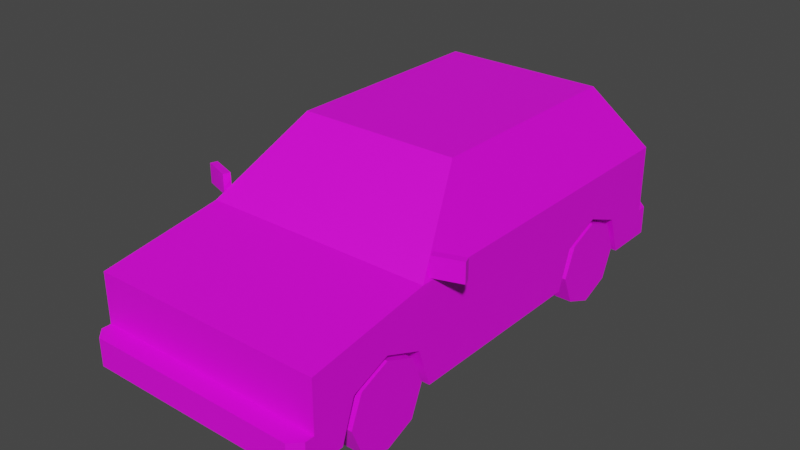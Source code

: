 # Source: Veh_Coupe_02_Blue.blend  (saved by Blender 2.90.8; exported with 4.5.12 LTS)
import bpy
from mathutils import Matrix  # noqa: F401  (used for matrix-valued properties, if any)

bpy.ops.wm.read_factory_settings(use_empty=True)
scene = bpy.context.scene
scene.name = 'Scene'

# ---- collections
col_collection = bpy.data.collections.new('Collection'); scene.collection.children.link(col_collection)

# ---- images (referenced by path relative to the original .blend; pixels are not part of the script)
import os
ASSET_DIR = os.environ.get("B2B_ASSET_DIR", "")  # directory of the original .blend (textures are referenced by path, not embedded)
HERE = os.path.dirname(os.path.abspath(__file__))  # packed textures are extracted next to this script under _unpacked/

def load_image(name, relpath, width, height, colorspace="sRGB"):
    """Load a texture the original file referenced (path relative to the .blend, or extracted next to this script)."""
    p = next((c for c in (os.path.join(HERE, relpath), os.path.join(ASSET_DIR, relpath)) if relpath and os.path.exists(c)), "")
    if p:
        img = bpy.data.images.load(p, check_existing=True)
        img.name = name
    else:  # same state as the original file: an image datablock whose file is absent (Cycles renders it pink)
        img = bpy.data.images.new(name, width, height)
        img.source = "FILE"
        img.filepath = "//" + (relpath or name)
    img.colorspace_settings.name = colorspace
    return img
img_city_vehicles_pallete_png = load_image('city_vehicles_pallete.png', 'city_vehicles_pallete.png', 1024, 1024, 'sRGB')

# ---- materials (node trees are filled in below, after node groups)
mat_material = bpy.data.materials.new('Material')
mat_material.use_transparent_shadow = False

# ---- material node trees
mat_material.use_nodes = True; mat_material.node_tree.nodes.clear()
_N = mat_material.node_tree.nodes; _L = mat_material.node_tree.links
n0 = _N.new('ShaderNodeBsdfPrincipled'); n0.name = 'Principled BSDF'; n0.location = (10, 300)
n0.distribution = 'GGX'
n0.subsurface_method = 'BURLEY'
n0.inputs[3].default_value = 1.45
n0.inputs[27].default_value = (0.0, 0.0, 0.0, 1.0)
n0.inputs[28].default_value = 1.0
n1 = _N.new('ShaderNodeOutputMaterial'); n1.name = 'Material Output'; n1.location = (300, 300)
n2 = _N.new('ShaderNodeTexImage'); n2.name = 'Image Texture'; n2.location = (-333, 80)
n2.image = img_city_vehicles_pallete_png
n2.interpolation = 'Closest'
_L.new(n0.outputs[0], n1.inputs[0])
_L.new(n2.outputs[0], n0.inputs[0])
n1.is_active_output = True

# ---- world
world_world = bpy.data.worlds.new('World'); scene.world = world_world
world_world.use_nodes = True; world_world.node_tree.nodes.clear()
_N = world_world.node_tree.nodes; _L = world_world.node_tree.links
n0 = _N.new('ShaderNodeOutputWorld'); n0.name = 'World Output'; n0.location = (300, 300)
n1 = _N.new('ShaderNodeBackground'); n1.name = 'Background'; n1.location = (10, 300)
n1.inputs[0].default_value = (0.05088, 0.05088, 0.05088, 1.0)
_L.new(n1.outputs[0], n0.inputs[0])
n0.is_active_output = True
world_world.color = (0.05088, 0.05088, 0.05088)
world_world.use_sun_shadow = False
world_world.sun_shadow_jitter_overblur = 0.0

# ---- meshes
me_plane = bpy.data.meshes.new('Plane')
me_plane.from_pydata([(0.2811, 0.1953, 0.287), (0.2811, 0.3451, 0.3473), (0.2811, 0.495, 0.287), (0.311, -0.9679, 0.287), (0.311, -0.8181, 0.3473), (0.311, -0.6683, 0.287), (0.4594, -1.136, 0.4386), (0.4594, -1.136, 0.1323), (0.4463, 0.5235, 0.538), (0.4594, 0.7118, 0.1323), (0.4463, -0.5819, 0.5371), (0.3307, -0.3204, 0.7561), (0.3307, 0.366, 0.7561), (0.4463, 0.03439, 0.5375), (0.3307, 0.03992, 0.7561), (0.4594, -1.136, 0.2411), (0.4594, -0.6683, 0.287), (0.4594, -0.9679, 0.287), (0.4594, -0.8181, 0.3473), (0.4594, -1.021, 0.1323), (0.311, -1.021, 0.1323), (0.4594, -0.615, 0.1323), (0.311, -0.615, 0.1323), (0.311, -0.8181, 0.1323), (0.4594, 0.495, 0.287), (0.4594, 0.1953, 0.287), (0.4594, 0.3451, 0.3473), (0.2811, 0.142, 0.1323), (0.4594, 0.142, 0.1323), (0.2811, 0.5483, 0.1323), (0.4594, 0.5483, 0.1323), (0.2811, 0.3451, 0.1323), (0.3093, -1.136, 0.3776), (0.3621, -1.136, 0.4133), (0.4198, -1.136, 0.3776), (0.4185, -1.136, 0.3288), (0.3621, -1.136, 0.2938), (0.3093, -1.136, 0.3288), (0.1283, -1.136, 0.4133), (0.02867, -1.136, 0.3587), (0.4202, -1.212, 0.2411), (0.4594, -1.173, 0.2411), (0.4594, -1.173, 0.1323), (0.4202, -1.212, 0.1323), (0.06195, -1.212, 0.2204), (0.06195, -1.212, 0.1537), (0.2975, -0.3531, 0.7629), (0.4204, -0.6308, 0.5303), (0.3307, 0.09594, 0.7561), (0.4463, 0.0904, 0.5376), (0.3976, 0.6691, 0.5724), (0.2992, 0.5349, 0.7582), (0.4594, 0.06177, 0.5128), (0.3176, 0.06855, 0.7809), (0.3176, -0.3316, 0.7809), (0.4594, -0.6522, 0.5123), (0.4594, 0.7118, 0.5133), (0.3176, 0.5185, 0.7809), (0.4594, 0.7118, 0.2452), (0.4145, 0.794, 0.1323), (0.4594, 0.7491, 0.1323), (0.4594, 0.7491, 0.2452), (0.4145, 0.794, 0.2452), (0.07335, 0.7118, 0.4464), (0.07335, 0.7118, 0.3658), (0.4594, 0.7118, 0.3518), (0.4594, 0.7118, 0.4575), (0.3809, 0.7118, 0.4575), (0.3343, 0.7118, 0.4054), (0.3343, 0.7118, 0.3518), (0.4594, 0.7118, 0.3742), (0.3343, 0.7118, 0.3742), (-0.2811, 0.1953, 0.287), (-0.2811, 0.3451, 0.3473), (-0.2811, 0.495, 0.287), (-0.311, -0.9679, 0.287), (-0.311, -0.8181, 0.3473), (-0.311, -0.6683, 0.287), (-0.4594, -1.136, 0.4386), (-0.4594, -1.136, 0.1323), (-0.4463, 0.5235, 0.538), (-0.4594, 0.7118, 0.1323), (-0.4463, -0.5819, 0.5371), (-0.3307, -0.3204, 0.7561), (-0.3307, 0.366, 0.7561), (0.0, -1.136, 0.4386), (0.0, -1.136, 0.1323), (0.0, 0.7118, 0.5133), (0.0, 0.7118, 0.1323), (0.0, -0.6522, 0.5123), (0.0, -0.3316, 0.7809), (0.0, 0.5185, 0.7809), (-0.4463, 0.03439, 0.5375), (-0.3307, 0.03992, 0.7561), (0.0, -1.136, 0.2411), (-0.4594, -1.136, 0.2411), (-0.4594, -0.6683, 0.287), (-0.4594, -0.9679, 0.287), (-0.4594, -0.8181, 0.3473), (-0.4594, -1.021, 0.1323), (-0.311, -1.021, 0.1323), (-0.4594, -0.615, 0.1323), (-0.311, -0.615, 0.1323), (-0.311, -0.8181, 0.1323), (-0.4594, 0.495, 0.287), (-0.4594, 0.1953, 0.287), (-0.4594, 0.3451, 0.3473), (-0.2811, 0.142, 0.1323), (-0.4594, 0.142, 0.1323), (-0.2811, 0.5483, 0.1323), (-0.4594, 0.5483, 0.1323), (-0.2811, 0.3451, 0.1323), (0.0, -1.212, 0.2411), (0.0, -1.212, 0.1323), (-0.3093, -1.136, 0.3776), (-0.3621, -1.136, 0.4133), (-0.4198, -1.136, 0.3776), (-0.4185, -1.136, 0.3288), (-0.3621, -1.136, 0.2938), (-0.3093, -1.136, 0.3288), (0.0, -1.136, 0.2938), (0.0, -1.136, 0.4133), (-0.1283, -1.136, 0.4133), (0.0, -1.136, 0.3898), (0.0, -1.136, 0.3276), (-0.02867, -1.136, 0.3587), (-0.4202, -1.212, 0.2411), (-0.4594, -1.173, 0.2411), (-0.4594, -1.173, 0.1323), (-0.4202, -1.212, 0.1323), (-1.953e-10, -1.212, 0.2204), (-1.953e-10, -1.212, 0.1537), (-0.06195, -1.212, 0.2204), (-0.06195, -1.212, 0.1537), (-0.2975, -0.3531, 0.7629), (-0.4204, -0.6308, 0.5303), (-0.3307, 0.09594, 0.7561), (-0.4463, 0.0904, 0.5376), (-0.3976, 0.6691, 0.5724), (-0.2992, 0.5349, 0.7582), (-0.4594, 0.06177, 0.5128), (-0.3176, 0.06855, 0.7809), (-0.3176, -0.3316, 0.7809), (-0.4594, -0.6522, 0.5123), (0.0, -0.3531, 0.7629), (0.0, -0.6308, 0.5303), (-0.4594, 0.7118, 0.5133), (-0.3176, 0.5185, 0.7809), (0.0, 0.7118, 0.2452), (0.0, 0.6691, 0.5724), (0.0, 0.5349, 0.7582), (-0.4594, 0.7118, 0.2452), (0.0, 0.794, 0.1323), (0.0, 0.794, 0.2452), (-0.4145, 0.794, 0.1323), (-0.4594, 0.7491, 0.1323), (-0.4594, 0.7491, 0.2452), (-0.4145, 0.794, 0.2452), (0.0, 0.7118, 0.3658), (0.0, 0.7118, 0.4464), (-0.07335, 0.7118, 0.4464), (-0.07335, 0.7118, 0.3658), (-0.4594, 0.7118, 0.3518), (-0.4594, 0.7118, 0.4575), (-0.4089, 0.7118, 0.4575), (-0.3568, 0.7118, 0.4054), (-0.3568, 0.7118, 0.3518), (-0.4594, 0.7118, 0.3742), (-0.3568, 0.7118, 0.3742), (0.456, -0.6155, 0.5213), (0.456, -0.6155, 0.5985), (0.4469, -0.5884, 0.5213), (0.4469, -0.5884, 0.5985), (0.562, -0.5797, 0.5213), (0.562, -0.5797, 0.5985), (0.5528, -0.5527, 0.5213), (0.5528, -0.5527, 0.5985), (-0.456, -0.6155, 0.5213), (-0.456, -0.6155, 0.5985), (-0.4469, -0.5884, 0.5213), (-0.4469, -0.5884, 0.5985), (-0.562, -0.5797, 0.5213), (-0.562, -0.5797, 0.5985), (-0.5528, -0.5527, 0.5213), (-0.5528, -0.5527, 0.5985)], [], [(0, 1, 26, 25), (1, 2, 24, 26), (2, 29, 30, 24), (3, 4, 18, 17), (4, 5, 16, 18), (5, 22, 21, 16), (6, 55, 89, 85), (47, 46, 144, 145), (51, 50, 149, 150), (54, 53, 57, 91, 90), (9, 30, 29, 31, 27, 28, 21, 22, 23, 20, 19, 7, 86, 88), (56, 66, 67, 68, 71, 69, 65, 58, 148, 158, 64, 63, 159, 87), (10, 13, 14, 11), (48, 49, 8, 12), (7, 19, 17, 18, 16, 21, 28, 25, 26, 24, 30, 9, 58, 65, 70, 66, 56, 52, 55, 6, 15), (94, 15, 6, 34, 35, 36, 120), (23, 3, 20), (23, 4, 3), (23, 5, 4), (20, 3, 17, 19), (22, 5, 23), (31, 0, 27), (31, 1, 0), (31, 2, 1), (27, 0, 25, 28), (29, 2, 31), (15, 94, 112, 40, 41), (86, 7, 42, 43, 113), (43, 40, 112, 130, 44, 45, 131, 113), (85, 38, 33, 34, 6), (33, 32, 37, 36, 35, 34), (120, 36, 37, 32, 38, 121, 123, 39, 124), (121, 38, 85), (33, 38, 32), (124, 39, 123), (40, 43, 42, 41), (7, 15, 41, 42), (131, 45, 44, 130), (10, 11, 54, 55), (11, 14, 53, 54), (13, 10, 55, 52), (14, 13, 52, 53), (12, 8, 56, 57), (8, 49, 52, 56), (48, 12, 57, 53), (49, 48, 53, 52), (46, 47, 55, 54), (47, 145, 89, 55), (144, 46, 54, 90), (50, 51, 57, 56), (58, 9, 60, 61), (51, 150, 91, 57), (149, 50, 56, 87), (153, 62, 59, 152), (148, 58, 61, 62, 153), (59, 62, 61, 60), (9, 88, 152, 59, 60), (159, 63, 64, 158), (65, 69, 71, 70), (70, 71, 68, 67, 66), (72, 105, 106, 73), (73, 106, 104, 74), (74, 104, 110, 109), (75, 97, 98, 76), (76, 98, 96, 77), (77, 96, 101, 102), (78, 85, 89, 143), (135, 145, 144, 134), (139, 150, 149, 138), (142, 90, 91, 147, 141), (81, 88, 86, 79, 99, 100, 103, 102, 101, 108, 107, 111, 109, 110), (146, 87, 159, 160, 161, 158, 148, 151, 162, 166, 168, 165, 164, 163), (82, 83, 93, 92), (136, 84, 80, 137), (79, 95, 78, 143, 140, 146, 163, 167, 162, 151, 81, 110, 104, 106, 105, 108, 101, 96, 98, 97, 99), (94, 120, 118, 117, 116, 78, 95), (103, 100, 75), (103, 75, 76), (103, 76, 77), (100, 99, 97, 75), (102, 103, 77), (111, 107, 72), (111, 72, 73), (111, 73, 74), (107, 108, 105, 72), (109, 111, 74), (95, 127, 126, 112, 94), (86, 113, 129, 128, 79), (129, 113, 131, 133, 132, 130, 112, 126), (85, 78, 116, 115, 122), (115, 116, 117, 118, 119, 114), (120, 124, 125, 123, 121, 122, 114, 119, 118), (121, 85, 122), (115, 114, 122), (124, 123, 125), (126, 127, 128, 129), (79, 128, 127, 95), (131, 130, 132, 133), (82, 143, 142, 83), (83, 142, 141, 93), (92, 140, 143, 82), (93, 141, 140, 92), (84, 147, 146, 80), (80, 146, 140, 137), (136, 141, 147, 84), (137, 140, 141, 136), (134, 142, 143, 135), (135, 143, 89, 145), (144, 90, 142, 134), (138, 146, 147, 139), (151, 156, 155, 81), (139, 147, 91, 150), (149, 87, 146, 138), (153, 152, 154, 157), (148, 153, 157, 156, 151), (154, 155, 156, 157), (81, 155, 154, 152, 88), (159, 158, 161, 160), (162, 167, 168, 166), (167, 163, 164, 165, 168), (169, 170, 172, 171), (171, 172, 176, 175), (175, 176, 174, 173), (173, 174, 170, 169), (171, 175, 173, 169), (176, 172, 170, 174), (177, 179, 180, 178), (179, 183, 184, 180), (183, 181, 182, 184), (181, 177, 178, 182), (179, 177, 181, 183), (184, 182, 178, 180)])
_uv = me_plane.uv_layers.new(name='UVMap')
_uv.uv.foreach_set('vector', [0.2185, 0.04626, 0.2185, 0.0455, 0.2194, 0.0455, 0.2194, 0.04626, 0.2185, 0.0455, 0.2185, 0.04474, 0.2194, 0.04474, 0.2194, 0.0455, 0.2159, 0.045, 0.2166, 0.045, 0.2166, 0.04591, 0.2159, 0.04591, 0.2208, 0.04474, 0.2208, 0.0455, 0.2201, 0.0455, 0.2201, 0.04474, 0.2208, 0.0455, 0.2208, 0.04626, 0.2201, 0.04626, 0.2201, 0.0455, 0.2185, 0.04706, 0.2185, 0.04626, 0.2192, 0.04626, 0.2192, 0.04706, 0.7715, 0.5042, 0.7715, 0.4993, 0.7758, 0.4993, 0.7758, 0.5042, 0.1123, 0.05237, 0.1131, 0.05046, 0.115, 0.05046, 0.115, 0.05237, 0.1122, 0.05689, 0.1134, 0.05623, 0.1134, 0.05892, 0.1122, 0.05892, 0.7728, 0.4961, 0.7728, 0.4921, 0.7728, 0.4876, 0.7758, 0.4876, 0.7758, 0.4961, 0.211, 0.06173, 0.211, 0.05903, 0.2138, 0.05903, 0.2138, 0.05567, 0.2138, 0.05231, 0.211, 0.05231, 0.211, 0.0398, 0.2134, 0.0398, 0.2134, 0.03644, 0.2134, 0.03308, 0.211, 0.03308, 0.211, 0.03119, 0.2182, 0.03119, 0.2182, 0.06173, 0.7739, 0.5042, 0.7744, 0.5042, 0.7744, 0.5049, 0.7749, 0.5054, 0.7752, 0.5054, 0.7754, 0.5054, 0.7754, 0.5042, 0.7764, 0.5042, 0.7764, 0.5087, 0.7753, 0.5087, 0.7753, 0.508, 0.7745, 0.508, 0.7745, 0.5087, 0.7739, 0.5087, 0.1248, 0.05358, 0.1248, 0.04939, 0.1263, 0.04935, 0.1263, 0.0518, 0.1263, 0.04897, 0.1248, 0.04901, 0.1248, 0.04607, 0.1263, 0.04714, 0.7864, 0.5064, 0.7864, 0.5053, 0.7878, 0.5047, 0.7884, 0.5032, 0.7878, 0.5017, 0.7864, 0.5012, 0.7864, 0.4936, 0.7878, 0.4931, 0.7884, 0.4916, 0.7878, 0.4901, 0.7864, 0.4896, 0.7864, 0.488, 0.7874, 0.488, 0.7884, 0.488, 0.7887, 0.488, 0.7894, 0.488, 0.79, 0.488, 0.79, 0.4944, 0.79, 0.5016, 0.7893, 0.5064, 0.7874, 0.5064, 0.7783, 0.5087, 0.7783, 0.5133, 0.7764, 0.5133, 0.777, 0.5129, 0.7775, 0.5129, 0.7778, 0.5124, 0.7778, 0.5087, 0.2225, 0.0427, 0.2217, 0.04194, 0.2225, 0.04167, 0.2225, 0.0427, 0.2214, 0.0427, 0.2217, 0.04194, 0.2225, 0.0427, 0.2217, 0.04346, 0.2214, 0.0427, 0.2166, 0.04591, 0.2166, 0.04671, 0.2159, 0.04671, 0.2159, 0.04591, 0.2225, 0.04373, 0.2217, 0.04346, 0.2225, 0.0427, 0.2117, 0.04466, 0.2109, 0.0439, 0.2117, 0.04363, 0.2117, 0.04466, 0.2106, 0.04466, 0.2109, 0.0439, 0.2117, 0.04466, 0.2109, 0.04542, 0.2106, 0.04466, 0.2143, 0.04591, 0.2136, 0.04591, 0.2136, 0.045, 0.2143, 0.045, 0.2117, 0.04569, 0.2109, 0.04542, 0.2117, 0.04466, 0.7896, 0.5068, 0.7896, 0.5114, 0.7889, 0.5114, 0.7889, 0.5072, 0.7893, 0.5068, 0.2182, 0.03119, 0.211, 0.03119, 0.211, 0.03058, 0.2117, 0.02993, 0.2182, 0.02993, 0.7802, 0.5072, 0.7812, 0.5072, 0.7812, 0.5114, 0.781, 0.5114, 0.781, 0.5106, 0.7804, 0.5106, 0.7804, 0.5114, 0.7802, 0.5114, 0.7764, 0.5087, 0.7767, 0.51, 0.7767, 0.5124, 0.777, 0.5129, 0.7764, 0.5133, 0.9782, 0.514, 0.9795, 0.512, 0.9813, 0.512, 0.9826, 0.514, 0.9813, 0.5162, 0.9795, 0.5162, 0.1198, 0.03734, 0.1198, 0.05482, 0.1182, 0.05227, 0.116, 0.05227, 0.1144, 0.04354, 0.1144, 0.03734, 0.1155, 0.03734, 0.1169, 0.03873, 0.1183, 0.03734, 0.7767, 0.5087, 0.7767, 0.51, 0.7764, 0.5087, 0.1144, 0.05482, 0.1144, 0.04354, 0.116, 0.05227, 0.8255, 0.1037, 0.8157, 0.1133, 0.8058, 0.1037, 0.7812, 0.5072, 0.7802, 0.5072, 0.7802, 0.5068, 0.7812, 0.5068, 0.7864, 0.5064, 0.7874, 0.5064, 0.7874, 0.5068, 0.7864, 0.5068, 0.5157, 0.05252, 0.5157, 0.04157, 0.5247, 0.04157, 0.5247, 0.05252, 0.7902, 0.5009, 0.7924, 0.4983, 0.7926, 0.4984, 0.79, 0.5016, 0.7924, 0.4983, 0.7924, 0.4947, 0.7926, 0.4944, 0.7926, 0.4984, 0.7902, 0.4947, 0.7902, 0.5009, 0.79, 0.5016, 0.79, 0.4944, 0.7924, 0.4947, 0.7902, 0.4947, 0.79, 0.4944, 0.7926, 0.4944, 0.7924, 0.4914, 0.7902, 0.4898, 0.79, 0.488, 0.7926, 0.4899, 0.7902, 0.4898, 0.7902, 0.4942, 0.79, 0.4944, 0.79, 0.488, 0.7924, 0.4941, 0.7924, 0.4914, 0.7926, 0.4899, 0.7926, 0.4944, 0.7902, 0.4942, 0.7924, 0.4941, 0.7926, 0.4944, 0.79, 0.4944, 0.773, 0.4963, 0.7718, 0.4991, 0.7715, 0.4993, 0.7728, 0.4961, 0.7718, 0.4991, 0.7758, 0.4991, 0.7758, 0.4993, 0.7715, 0.4993, 0.7758, 0.4963, 0.773, 0.4963, 0.7728, 0.4961, 0.7758, 0.4961, 0.7734, 0.5048, 0.7717, 0.5058, 0.7715, 0.5056, 0.7739, 0.5042, 0.7874, 0.488, 0.7864, 0.488, 0.7864, 0.4876, 0.7874, 0.4876, 0.7717, 0.5058, 0.7717, 0.5087, 0.7715, 0.5087, 0.7715, 0.5056, 0.7734, 0.5087, 0.7734, 0.5048, 0.7739, 0.5042, 0.7739, 0.5087, 0.7783, 0.5087, 0.7783, 0.5046, 0.7794, 0.5046, 0.7794, 0.5087, 0.7802, 0.5087, 0.7802, 0.5133, 0.7798, 0.5133, 0.7794, 0.5129, 0.7794, 0.5087, 0.7794, 0.5046, 0.7783, 0.5046, 0.7783, 0.5042, 0.7794, 0.5042, 0.211, 0.06173, 0.2182, 0.06173, 0.2182, 0.06309, 0.2117, 0.06309, 0.211, 0.06235, 0.5121, 0.04906, 0.5121, 0.04195, 0.5195, 0.04195, 0.5195, 0.04906, 0.8816, 0.548, 0.8816, 0.5542, 0.8805, 0.5542, 0.8805, 0.548, 0.9213, 0.5495, 0.9213, 0.5572, 0.9195, 0.5572, 0.9165, 0.5543, 0.9165, 0.5495, 0.2135, 0.04515, 0.2127, 0.04515, 0.2127, 0.04439, 0.2135, 0.04439, 0.2135, 0.04439, 0.2127, 0.04439, 0.2127, 0.04363, 0.2135, 0.04363, 0.2159, 0.045, 0.2159, 0.04591, 0.2151, 0.04591, 0.2151, 0.045, 0.2201, 0.04626, 0.2194, 0.04626, 0.2194, 0.0455, 0.2201, 0.0455, 0.2201, 0.0455, 0.2194, 0.0455, 0.2194, 0.04474, 0.2201, 0.04474, 0.2166, 0.04618, 0.2173, 0.04618, 0.2173, 0.04697, 0.2166, 0.04697, 0.7802, 0.5042, 0.7758, 0.5042, 0.7758, 0.4993, 0.7802, 0.4993, 0.1177, 0.05237, 0.115, 0.05237, 0.115, 0.05046, 0.117, 0.05046, 0.1122, 0.06095, 0.1122, 0.05892, 0.1134, 0.05892, 0.1134, 0.06162, 0.7788, 0.4961, 0.7758, 0.4961, 0.7758, 0.4876, 0.7788, 0.4876, 0.7788, 0.4921, 0.2254, 0.06173, 0.2182, 0.06173, 0.2182, 0.03119, 0.2254, 0.03119, 0.2254, 0.03308, 0.2231, 0.03308, 0.2231, 0.03644, 0.2231, 0.0398, 0.2254, 0.0398, 0.2254, 0.05231, 0.2226, 0.05231, 0.2226, 0.05567, 0.2226, 0.05903, 0.2254, 0.05903, 0.7739, 0.5133, 0.7739, 0.5087, 0.7745, 0.5087, 0.7745, 0.5095, 0.7753, 0.5095, 0.7753, 0.5087, 0.7764, 0.5087, 0.7764, 0.5133, 0.7754, 0.5133, 0.7754, 0.5123, 0.7752, 0.5123, 0.7749, 0.5123, 0.7744, 0.5128, 0.7744, 0.5133, 0.1196, 0.05358, 0.1182, 0.0518, 0.1182, 0.04935, 0.1196, 0.04939, 0.1182, 0.04897, 0.1182, 0.04714, 0.1196, 0.04607, 0.1196, 0.04901, 0.7864, 0.5064, 0.7854, 0.5064, 0.7835, 0.5064, 0.7828, 0.5016, 0.7828, 0.4944, 0.7828, 0.488, 0.7833, 0.488, 0.7841, 0.488, 0.7843, 0.488, 0.7853, 0.488, 0.7864, 0.488, 0.7864, 0.4896, 0.7849, 0.4901, 0.7844, 0.4916, 0.7849, 0.4931, 0.7864, 0.4936, 0.7864, 0.5012, 0.7849, 0.5017, 0.7844, 0.5032, 0.7849, 0.5047, 0.7864, 0.5053, 0.7783, 0.5087, 0.7778, 0.5087, 0.7778, 0.5051, 0.7775, 0.5046, 0.777, 0.5045, 0.7764, 0.5042, 0.7783, 0.5042, 0.2225, 0.04476, 0.2225, 0.04579, 0.2217, 0.04552, 0.2225, 0.04476, 0.2217, 0.04552, 0.2214, 0.04476, 0.2225, 0.04476, 0.2214, 0.04476, 0.2217, 0.044, 0.2158, 0.04671, 0.2151, 0.04671, 0.2151, 0.04591, 0.2158, 0.04591, 0.2225, 0.04373, 0.2225, 0.04476, 0.2217, 0.044, 0.2127, 0.04466, 0.2127, 0.04569, 0.2119, 0.04542, 0.2127, 0.04466, 0.2119, 0.04542, 0.2117, 0.04466, 0.2127, 0.04466, 0.2117, 0.04466, 0.2119, 0.0439, 0.2151, 0.045, 0.2151, 0.04591, 0.2143, 0.04591, 0.2143, 0.045, 0.2127, 0.04363, 0.2127, 0.04466, 0.2119, 0.0439, 0.7896, 0.5159, 0.7893, 0.5159, 0.7889, 0.5155, 0.7889, 0.5114, 0.7896, 0.5114, 0.2182, 0.03119, 0.2182, 0.02993, 0.2248, 0.02993, 0.2254, 0.03058, 0.2254, 0.03119, 0.7802, 0.5155, 0.7802, 0.5114, 0.7804, 0.5114, 0.7804, 0.5121, 0.781, 0.5121, 0.781, 0.5114, 0.7812, 0.5114, 0.7812, 0.5155, 0.7764, 0.5087, 0.7764, 0.5042, 0.777, 0.5045, 0.7767, 0.5051, 0.7767, 0.5075, 0.9782, 0.4864, 0.9795, 0.4842, 0.9813, 0.4843, 0.9826, 0.4864, 0.9813, 0.4884, 0.9795, 0.4884, 0.1198, 0.03734, 0.1183, 0.03734, 0.1169, 0.03596, 0.1155, 0.03734, 0.1144, 0.03734, 0.1144, 0.03115, 0.116, 0.02242, 0.1182, 0.02242, 0.1198, 0.01987, 0.7767, 0.5087, 0.7764, 0.5087, 0.7767, 0.5075, 0.1144, 0.01987, 0.116, 0.02242, 0.1144, 0.03115, 0.8255, 0.1037, 0.8058, 0.1037, 0.8157, 0.09416, 0.7812, 0.5155, 0.7812, 0.5159, 0.7802, 0.5159, 0.7802, 0.5155, 0.7864, 0.5064, 0.7864, 0.5068, 0.7854, 0.5068, 0.7854, 0.5064, 0.5157, 0.05252, 0.5247, 0.05252, 0.5247, 0.06348, 0.5157, 0.06348, 0.7826, 0.5009, 0.7828, 0.5016, 0.7802, 0.4984, 0.7804, 0.4983, 0.7804, 0.4983, 0.7802, 0.4984, 0.7802, 0.4944, 0.7804, 0.4947, 0.7826, 0.4947, 0.7828, 0.4944, 0.7828, 0.5016, 0.7826, 0.5009, 0.7804, 0.4947, 0.7802, 0.4944, 0.7828, 0.4944, 0.7826, 0.4947, 0.7804, 0.4914, 0.7802, 0.4899, 0.7828, 0.488, 0.7826, 0.4898, 0.7826, 0.4898, 0.7828, 0.488, 0.7828, 0.4944, 0.7826, 0.4942, 0.7804, 0.4941, 0.7802, 0.4944, 0.7802, 0.4899, 0.7804, 0.4914, 0.7826, 0.4942, 0.7828, 0.4944, 0.7802, 0.4944, 0.7804, 0.4941, 0.7786, 0.4963, 0.7788, 0.4961, 0.7802, 0.4993, 0.7798, 0.4991, 0.7798, 0.4991, 0.7802, 0.4993, 0.7758, 0.4993, 0.7758, 0.4991, 0.7758, 0.4963, 0.7758, 0.4961, 0.7788, 0.4961, 0.7786, 0.4963, 0.7734, 0.5127, 0.7739, 0.5133, 0.7715, 0.5119, 0.7717, 0.5117, 0.7853, 0.488, 0.7853, 0.4876, 0.7864, 0.4876, 0.7864, 0.488, 0.7717, 0.5117, 0.7715, 0.5119, 0.7715, 0.5087, 0.7717, 0.5087, 0.7734, 0.5087, 0.7739, 0.5087, 0.7739, 0.5133, 0.7734, 0.5127, 0.7783, 0.5087, 0.7794, 0.5087, 0.7794, 0.5129, 0.7783, 0.5129, 0.7802, 0.5087, 0.7794, 0.5087, 0.7794, 0.5046, 0.7798, 0.5042, 0.7802, 0.5042, 0.7794, 0.5129, 0.7794, 0.5133, 0.7783, 0.5133, 0.7783, 0.5129, 0.2254, 0.06173, 0.2254, 0.06235, 0.2247, 0.06309, 0.2182, 0.06309, 0.2182, 0.06173, 0.5121, 0.04906, 0.5195, 0.04906, 0.5195, 0.05617, 0.5121, 0.05617, 0.8816, 0.5931, 0.8805, 0.5931, 0.8805, 0.588, 0.8816, 0.588, 0.9213, 0.6056, 0.9165, 0.6056, 0.9165, 0.6025, 0.9195, 0.5993, 0.9213, 0.5993, 0.1526, 0.0319, 0.1559, 0.0319, 0.1559, 0.03525, 0.1526, 0.03525, 0.9425, 0.4979, 0.9458, 0.4979, 0.9458, 0.5012, 0.9425, 0.5012, 0.1526, 0.0386, 0.1559, 0.0386, 0.1559, 0.04196, 0.1526, 0.04196, 0.1526, 0.04196, 0.1559, 0.04196, 0.1559, 0.04531, 0.1526, 0.04531, 0.1492, 0.0386, 0.1526, 0.0386, 0.1526, 0.04196, 0.1492, 0.04196, 0.1559, 0.0386, 0.1593, 0.0386, 0.1593, 0.04196, 0.1559, 0.04196, 0.1526, 0.0319, 0.1526, 0.03525, 0.1559, 0.03525, 0.1559, 0.0319, 0.9425, 0.4979, 0.9425, 0.5012, 0.9458, 0.5012, 0.9458, 0.4979, 0.1526, 0.0386, 0.1526, 0.04196, 0.1559, 0.04196, 0.1559, 0.0386, 0.1526, 0.04196, 0.1526, 0.04531, 0.1559, 0.04531, 0.1559, 0.04196, 0.1492, 0.0386, 0.1492, 0.04196, 0.1526, 0.04196, 0.1526, 0.0386, 0.1559, 0.0386, 0.1559, 0.04196, 0.1593, 0.04196, 0.1593, 0.0386])
me_plane.materials.append(mat_material)
me_plane.use_remesh_fix_poles = True
me_plane.use_remesh_preserve_attributes = False
me_plane.use_mirror_vertex_groups = False
me_plane.update()
me_plane_001 = bpy.data.meshes.new('Plane.001')
me_plane_001.from_pydata([(0.3421, -0.8181, 0.1645), (0.4594, -0.8181, 0.1645), (0.3421, -0.6544, 0.1645), (0.4594, -0.6544, 0.1645), (0.3421, -0.7023, 0.04879), (0.4594, -0.7023, 0.04879), (0.3421, -0.8181, 0.0008473), (0.4594, -0.8181, 0.0008473), (0.3421, -0.9338, 0.04879), (0.4594, -0.9338, 0.04879), (0.3421, -0.9818, 0.1645), (0.4594, -0.9818, 0.1645), (0.3421, -0.9338, 0.2803), (0.4594, -0.9338, 0.2803), (0.3421, -0.8181, 0.3282), (0.4594, -0.8181, 0.3282), (0.3421, -0.7023, 0.2803), (0.4594, -0.7023, 0.2803), (0.4594, -0.7427, 0.08919), (0.4594, -0.7115, 0.1645), (0.4594, -0.8181, 0.05798), (0.4594, -0.8934, 0.08919), (0.4594, -0.9247, 0.1645), (0.4594, -0.8934, 0.2399), (0.4594, -0.8181, 0.2711), (0.4594, -0.7427, 0.2399)], [], [(0, 2, 4), (1, 18, 19), (2, 3, 5, 4), (0, 4, 6), (1, 20, 18), (4, 5, 7, 6), (0, 6, 8), (1, 21, 20), (6, 7, 9, 8), (0, 8, 10), (1, 22, 21), (8, 9, 11, 10), (0, 10, 12), (1, 23, 22), (10, 11, 13, 12), (0, 12, 14), (1, 24, 23), (12, 13, 15, 14), (0, 14, 16), (1, 25, 24), (14, 15, 17, 16), (0, 16, 2), (1, 19, 25), (16, 17, 3, 2), (19, 18, 5, 3), (18, 20, 7, 5), (20, 21, 9, 7), (21, 22, 11, 9), (22, 23, 13, 11), (23, 24, 15, 13), (24, 25, 17, 15), (25, 19, 3, 17)])
_uv = me_plane_001.uv_layers.new(name='UVMap')
_uv.uv.foreach_set('vector', [0.1204, 0.04542, 0.12, 0.04644, 0.1194, 0.04585, 0.2446, 0.03861, 0.244, 0.03833, 0.2444, 0.03794, 0.1146, 0.05084, 0.1138, 0.05084, 0.1138, 0.05004, 0.1146, 0.05004, 0.1204, 0.04542, 0.1194, 0.04585, 0.1194, 0.045, 0.2446, 0.03861, 0.244, 0.03888, 0.244, 0.03833, 0.1183, 0.0504, 0.1176, 0.0504, 0.1176, 0.04962, 0.1183, 0.04962, 0.1204, 0.04542, 0.1194, 0.045, 0.12, 0.0444, 0.2446, 0.03861, 0.2444, 0.03927, 0.244, 0.03888, 0.1183, 0.04962, 0.1176, 0.04962, 0.1176, 0.04884, 0.1183, 0.04884, 0.1204, 0.04542, 0.12, 0.0444, 0.1208, 0.0444, 0.2446, 0.03861, 0.2449, 0.03927, 0.2444, 0.03927, 0.1259, 0.04752, 0.1251, 0.04752, 0.1251, 0.04673, 0.1259, 0.04673, 0.1204, 0.04542, 0.1208, 0.0444, 0.1213, 0.045, 0.2446, 0.03861, 0.2453, 0.03888, 0.2449, 0.03927, 0.1259, 0.04673, 0.1251, 0.04673, 0.1251, 0.04596, 0.1259, 0.04596, 0.1204, 0.04542, 0.1213, 0.045, 0.1213, 0.04584, 0.2446, 0.03861, 0.2453, 0.03833, 0.2453, 0.03888, 0.1096, 0.05132, 0.1089, 0.05132, 0.1089, 0.05053, 0.1096, 0.05053, 0.1204, 0.04542, 0.1213, 0.04584, 0.1208, 0.04644, 0.2446, 0.03861, 0.2449, 0.03794, 0.2453, 0.03833, 0.1096, 0.05053, 0.1089, 0.05053, 0.1089, 0.04975, 0.1096, 0.04975, 0.1204, 0.04542, 0.1208, 0.04644, 0.12, 0.04644, 0.2446, 0.03861, 0.2444, 0.03794, 0.2449, 0.03794, 0.1146, 0.0516, 0.1138, 0.0516, 0.1138, 0.05084, 0.1146, 0.05084, 0.1115, 0.04532, 0.1111, 0.04571, 0.1108, 0.04556, 0.1114, 0.04497, 0.1111, 0.04571, 0.1111, 0.04626, 0.1108, 0.04641, 0.1108, 0.04556, 0.1111, 0.04626, 0.1115, 0.04665, 0.1114, 0.04701, 0.1108, 0.04641, 0.1115, 0.04665, 0.112, 0.04665, 0.1122, 0.04701, 0.1114, 0.04701, 0.112, 0.04665, 0.1124, 0.04627, 0.1127, 0.04641, 0.1122, 0.04701, 0.1124, 0.04627, 0.1124, 0.04572, 0.1127, 0.04557, 0.1127, 0.04641, 0.1124, 0.04572, 0.112, 0.04533, 0.1122, 0.04497, 0.1127, 0.04557, 0.112, 0.04533, 0.1115, 0.04532, 0.1114, 0.04497, 0.1122, 0.04497])
me_plane_001.materials.append(mat_material)
me_plane_001.use_remesh_fix_poles = True
me_plane_001.use_remesh_preserve_attributes = False
me_plane_001.use_mirror_vertex_groups = False
me_plane_001.update()
me_plane_002 = bpy.data.meshes.new('Plane.002')
me_plane_002.from_pydata([(0.3421, 0.3451, 0.1645), (0.4594, 0.3451, 0.1645), (0.3421, 0.5088, 0.1645), (0.4594, 0.5088, 0.1645), (0.3421, 0.4609, 0.04879), (0.4594, 0.4609, 0.04879), (0.3421, 0.3451, 0.0008473), (0.4594, 0.3451, 0.0008473), (0.3421, 0.2294, 0.04879), (0.4594, 0.2294, 0.04879), (0.3421, 0.1814, 0.1645), (0.4594, 0.1814, 0.1645), (0.3421, 0.2294, 0.2803), (0.4594, 0.2294, 0.2803), (0.3421, 0.3451, 0.3282), (0.4594, 0.3451, 0.3282), (0.3421, 0.4609, 0.2803), (0.4594, 0.4609, 0.2803), (0.4594, 0.4205, 0.08919), (0.4594, 0.4517, 0.1645), (0.4594, 0.3451, 0.05798), (0.4594, 0.2698, 0.08919), (0.4594, 0.2386, 0.1645), (0.4594, 0.2698, 0.2399), (0.4594, 0.3451, 0.2711), (0.4594, 0.4205, 0.2399)], [], [(0, 2, 4), (1, 18, 19), (2, 3, 5, 4), (0, 4, 6), (1, 20, 18), (4, 5, 7, 6), (0, 6, 8), (1, 21, 20), (6, 7, 9, 8), (0, 8, 10), (1, 22, 21), (8, 9, 11, 10), (0, 10, 12), (1, 23, 22), (10, 11, 13, 12), (0, 12, 14), (1, 24, 23), (12, 13, 15, 14), (0, 14, 16), (1, 25, 24), (14, 15, 17, 16), (0, 16, 2), (1, 19, 25), (16, 17, 3, 2), (19, 18, 5, 3), (18, 20, 7, 5), (20, 21, 9, 7), (21, 22, 11, 9), (22, 23, 13, 11), (23, 24, 15, 13), (24, 25, 17, 15), (25, 19, 3, 17)])
_uv = me_plane_002.uv_layers.new(name='UVMap')
_uv.uv.foreach_set('vector', [0.1223, 0.04747, 0.1219, 0.04849, 0.1213, 0.04789, 0.2533, 0.04008, 0.2526, 0.03981, 0.253, 0.03942, 0.1233, 0.05065, 0.124, 0.05065, 0.124, 0.05145, 0.1233, 0.05145, 0.1223, 0.04747, 0.1213, 0.04789, 0.1213, 0.04704, 0.2533, 0.04008, 0.2526, 0.04036, 0.2526, 0.03981, 0.1168, 0.04884, 0.1176, 0.04884, 0.1176, 0.04962, 0.1168, 0.04962, 0.1223, 0.04747, 0.1213, 0.04704, 0.1219, 0.04645, 0.2533, 0.04008, 0.253, 0.04075, 0.2526, 0.04036, 0.1168, 0.04962, 0.1176, 0.04962, 0.1176, 0.0504, 0.1168, 0.0504, 0.1223, 0.04747, 0.1219, 0.04645, 0.1227, 0.04644, 0.2533, 0.04008, 0.2535, 0.04075, 0.253, 0.04075, 0.1259, 0.04596, 0.1251, 0.04596, 0.1251, 0.04517, 0.1259, 0.04517, 0.1223, 0.04747, 0.1227, 0.04644, 0.1233, 0.04704, 0.2533, 0.04008, 0.2539, 0.04036, 0.2535, 0.04075, 0.1259, 0.04517, 0.1251, 0.04517, 0.1251, 0.0444, 0.1259, 0.0444, 0.1223, 0.04747, 0.1233, 0.04704, 0.1233, 0.04789, 0.2533, 0.04008, 0.2539, 0.03981, 0.2539, 0.04036, 0.1104, 0.05132, 0.1096, 0.05132, 0.1096, 0.05053, 0.1104, 0.05053, 0.1223, 0.04747, 0.1233, 0.04789, 0.1227, 0.04848, 0.2533, 0.04008, 0.2535, 0.03942, 0.2539, 0.03981, 0.1104, 0.05053, 0.1096, 0.05053, 0.1096, 0.04975, 0.1104, 0.04975, 0.1223, 0.04747, 0.1227, 0.04848, 0.1219, 0.04849, 0.2533, 0.04008, 0.253, 0.03942, 0.2535, 0.03942, 0.1233, 0.04989, 0.124, 0.04989, 0.124, 0.05065, 0.1233, 0.05065, 0.1201, 0.0468, 0.1197, 0.04719, 0.1194, 0.04704, 0.12, 0.04644, 0.1197, 0.04719, 0.1197, 0.04774, 0.1194, 0.04789, 0.1194, 0.04704, 0.1197, 0.04774, 0.1201, 0.04813, 0.12, 0.04848, 0.1194, 0.04789, 0.1201, 0.04813, 0.1206, 0.04813, 0.1208, 0.04849, 0.12, 0.04848, 0.1206, 0.04813, 0.121, 0.04774, 0.1213, 0.04789, 0.1208, 0.04849, 0.121, 0.04774, 0.121, 0.04719, 0.1213, 0.04704, 0.1213, 0.04789, 0.121, 0.04719, 0.1206, 0.0468, 0.1208, 0.04645, 0.1213, 0.04704, 0.1206, 0.0468, 0.1201, 0.0468, 0.12, 0.04644, 0.1208, 0.04645])
me_plane_002.materials.append(mat_material)
me_plane_002.use_remesh_fix_poles = True
me_plane_002.use_remesh_preserve_attributes = False
me_plane_002.use_mirror_vertex_groups = False
me_plane_002.update()
me_plane_003 = bpy.data.meshes.new('Plane.003')
me_plane_003.from_pydata([(-0.3421, -0.8181, 0.1645), (-0.4594, -0.8181, 0.1645), (-0.3421, -0.6544, 0.1645), (-0.4594, -0.6544, 0.1645), (-0.3421, -0.7023, 0.04879), (-0.4594, -0.7023, 0.04879), (-0.3421, -0.8181, 0.0008473), (-0.4594, -0.8181, 0.0008473), (-0.3421, -0.9338, 0.04879), (-0.4594, -0.9338, 0.04879), (-0.3421, -0.9818, 0.1645), (-0.4594, -0.9818, 0.1645), (-0.3421, -0.9338, 0.2803), (-0.4594, -0.9338, 0.2803), (-0.3421, -0.8181, 0.3282), (-0.4594, -0.8181, 0.3282), (-0.3421, -0.7023, 0.2803), (-0.4594, -0.7023, 0.2803), (-0.4594, -0.7427, 0.08919), (-0.4594, -0.7115, 0.1645), (-0.4594, -0.8181, 0.05798), (-0.4594, -0.8934, 0.08919), (-0.4594, -0.9247, 0.1645), (-0.4594, -0.8934, 0.2399), (-0.4594, -0.8181, 0.2711), (-0.4594, -0.7427, 0.2399)], [], [(0, 4, 2), (1, 19, 18), (2, 4, 5, 3), (0, 6, 4), (1, 18, 20), (4, 6, 7, 5), (0, 8, 6), (1, 20, 21), (6, 8, 9, 7), (0, 10, 8), (1, 21, 22), (8, 10, 11, 9), (0, 12, 10), (1, 22, 23), (10, 12, 13, 11), (0, 14, 12), (1, 23, 24), (12, 14, 15, 13), (0, 16, 14), (1, 24, 25), (14, 16, 17, 15), (0, 2, 16), (1, 25, 19), (16, 2, 3, 17), (19, 3, 5, 18), (18, 5, 7, 20), (20, 7, 9, 21), (21, 9, 11, 22), (22, 11, 13, 23), (23, 13, 15, 24), (24, 15, 17, 25), (25, 17, 3, 19)])
_uv = me_plane_003.uv_layers.new(name='UVMap')
_uv.uv.foreach_set('vector', [0.1098, 0.04599, 0.1089, 0.04641, 0.1094, 0.04701, 0.2408, 0.04065, 0.2411, 0.04132, 0.2414, 0.04093, 0.1104, 0.05055, 0.1104, 0.05132, 0.1111, 0.05132, 0.1111, 0.05055, 0.1098, 0.04599, 0.1089, 0.04557, 0.1089, 0.04641, 0.2408, 0.04065, 0.2414, 0.04093, 0.2414, 0.04038, 0.1069, 0.04906, 0.1069, 0.04984, 0.1077, 0.04984, 0.1077, 0.04906, 0.1098, 0.04599, 0.1094, 0.04497, 0.1089, 0.04557, 0.2408, 0.04065, 0.2414, 0.04038, 0.2411, 0.03999, 0.1069, 0.04984, 0.1069, 0.05062, 0.1077, 0.05062, 0.1077, 0.04984, 0.1098, 0.04599, 0.1102, 0.04497, 0.1094, 0.04497, 0.2408, 0.04065, 0.2411, 0.03999, 0.2405, 0.03999, 0.1128, 0.05004, 0.1128, 0.0508, 0.1136, 0.0508, 0.1136, 0.05004, 0.1098, 0.04599, 0.1108, 0.04556, 0.1102, 0.04497, 0.2408, 0.04065, 0.2405, 0.03999, 0.2402, 0.04037, 0.1128, 0.0508, 0.1128, 0.0516, 0.1136, 0.0516, 0.1136, 0.0508, 0.1098, 0.04599, 0.1108, 0.04641, 0.1108, 0.04556, 0.2408, 0.04065, 0.2402, 0.04037, 0.2402, 0.04092, 0.1124, 0.0506, 0.1124, 0.04982, 0.1116, 0.04982, 0.1116, 0.0506, 0.1098, 0.04599, 0.1102, 0.04701, 0.1108, 0.04641, 0.2408, 0.04065, 0.2402, 0.04092, 0.2405, 0.04131, 0.1124, 0.04982, 0.1124, 0.04904, 0.1116, 0.04904, 0.1116, 0.04982, 0.1098, 0.04599, 0.1094, 0.04701, 0.1102, 0.04701, 0.2408, 0.04065, 0.2405, 0.04131, 0.2411, 0.04132, 0.1104, 0.04975, 0.1104, 0.05055, 0.1111, 0.05055, 0.1111, 0.04975, 0.1082, 0.0487, 0.1083, 0.04906, 0.1089, 0.04846, 0.1085, 0.04831, 0.1085, 0.04831, 0.1089, 0.04846, 0.1089, 0.04761, 0.1085, 0.04776, 0.1085, 0.04776, 0.1089, 0.04761, 0.1083, 0.04701, 0.1082, 0.04737, 0.1082, 0.04737, 0.1083, 0.04701, 0.1075, 0.04701, 0.1076, 0.04737, 0.1076, 0.04737, 0.1075, 0.04701, 0.1069, 0.04761, 0.1073, 0.04776, 0.1073, 0.04776, 0.1069, 0.04761, 0.1069, 0.04845, 0.1073, 0.04831, 0.1073, 0.04831, 0.1069, 0.04845, 0.1075, 0.04905, 0.1076, 0.0487, 0.1076, 0.0487, 0.1075, 0.04905, 0.1083, 0.04906, 0.1082, 0.0487])
me_plane_003.materials.append(mat_material)
me_plane_003.use_remesh_fix_poles = True
me_plane_003.use_remesh_preserve_attributes = False
me_plane_003.use_mirror_vertex_groups = False
me_plane_003.update()
me_plane_004 = bpy.data.meshes.new('Plane.004')
me_plane_004.from_pydata([(-0.3421, 0.3451, 0.1645), (-0.4594, 0.3451, 0.1645), (-0.3421, 0.5088, 0.1645), (-0.4594, 0.5088, 0.1645), (-0.3421, 0.4609, 0.04879), (-0.4594, 0.4609, 0.04879), (-0.3421, 0.3451, 0.0008473), (-0.4594, 0.3451, 0.0008473), (-0.3421, 0.2294, 0.04879), (-0.4594, 0.2294, 0.04879), (-0.3421, 0.1814, 0.1645), (-0.4594, 0.1814, 0.1645), (-0.3421, 0.2294, 0.2803), (-0.4594, 0.2294, 0.2803), (-0.3421, 0.3451, 0.3282), (-0.4594, 0.3451, 0.3282), (-0.3421, 0.4609, 0.2803), (-0.4594, 0.4609, 0.2803), (-0.4594, 0.4205, 0.08919), (-0.4594, 0.4517, 0.1645), (-0.4594, 0.3451, 0.05798), (-0.4594, 0.2698, 0.08919), (-0.4594, 0.2386, 0.1645), (-0.4594, 0.2698, 0.2399), (-0.4594, 0.3451, 0.2711), (-0.4594, 0.4205, 0.2399)], [], [(0, 4, 2), (1, 19, 18), (2, 4, 5, 3), (0, 6, 4), (1, 18, 20), (4, 6, 7, 5), (0, 8, 6), (1, 20, 21), (6, 8, 9, 7), (0, 10, 8), (1, 21, 22), (8, 10, 11, 9), (0, 12, 10), (1, 22, 23), (10, 12, 13, 11), (0, 14, 12), (1, 23, 24), (12, 14, 15, 13), (0, 16, 14), (1, 24, 25), (14, 16, 17, 15), (0, 2, 16), (1, 25, 19), (16, 2, 3, 17), (19, 3, 5, 18), (18, 5, 7, 20), (20, 7, 9, 21), (21, 9, 11, 22), (22, 11, 13, 23), (23, 13, 15, 24), (24, 15, 17, 25), (25, 17, 3, 19)])
_uv = me_plane_004.uv_layers.new(name='UVMap')
_uv.uv.foreach_set('vector', [0.1079, 0.04599, 0.1069, 0.04641, 0.1075, 0.04701, 0.2552, 0.03804, 0.2554, 0.0387, 0.2558, 0.03832, 0.1259, 0.04829, 0.1259, 0.04752, 0.1251, 0.04752, 0.1251, 0.04829, 0.1079, 0.04599, 0.1069, 0.04557, 0.1069, 0.04641, 0.2552, 0.03804, 0.2558, 0.03832, 0.2558, 0.03777, 0.1077, 0.04906, 0.1077, 0.04984, 0.1084, 0.04984, 0.1084, 0.04906, 0.1079, 0.04599, 0.1075, 0.04497, 0.1069, 0.04557, 0.2552, 0.03804, 0.2558, 0.03777, 0.2554, 0.03737, 0.1077, 0.04984, 0.1077, 0.05062, 0.1084, 0.05062, 0.1084, 0.04984, 0.1079, 0.04599, 0.1083, 0.04497, 0.1075, 0.04497, 0.2552, 0.03804, 0.2554, 0.03737, 0.2549, 0.03737, 0.1259, 0.05065, 0.1259, 0.04988, 0.1251, 0.04988, 0.1251, 0.05065, 0.1079, 0.04599, 0.1089, 0.04556, 0.1083, 0.04497, 0.2552, 0.03804, 0.2549, 0.03737, 0.2546, 0.03776, 0.1259, 0.04988, 0.1259, 0.04909, 0.1251, 0.04909, 0.1251, 0.04988, 0.1079, 0.04599, 0.1089, 0.04641, 0.1089, 0.04556, 0.2552, 0.03804, 0.2546, 0.03776, 0.2546, 0.03831, 0.1233, 0.05005, 0.1233, 0.04927, 0.1225, 0.04927, 0.1225, 0.05005, 0.1079, 0.04599, 0.1083, 0.04701, 0.1089, 0.04641, 0.2552, 0.03804, 0.2546, 0.03831, 0.2549, 0.0387, 0.1233, 0.04927, 0.1233, 0.04849, 0.1225, 0.04849, 0.1225, 0.04927, 0.1079, 0.04599, 0.1075, 0.04701, 0.1083, 0.04701, 0.2552, 0.03804, 0.2549, 0.0387, 0.2554, 0.0387, 0.1259, 0.04909, 0.1259, 0.04829, 0.1251, 0.04829, 0.1251, 0.04909, 0.1226, 0.04609, 0.1227, 0.04644, 0.1233, 0.04585, 0.1229, 0.0457, 0.1229, 0.0457, 0.1233, 0.04585, 0.1233, 0.045, 0.1229, 0.04515, 0.1229, 0.04515, 0.1233, 0.045, 0.1227, 0.0444, 0.1226, 0.04476, 0.1226, 0.04476, 0.1227, 0.0444, 0.1219, 0.0444, 0.122, 0.04476, 0.122, 0.04476, 0.1219, 0.0444, 0.1213, 0.045, 0.1217, 0.04514, 0.1217, 0.04514, 0.1213, 0.045, 0.1213, 0.04584, 0.1217, 0.04569, 0.1217, 0.04569, 0.1213, 0.04584, 0.1219, 0.04644, 0.122, 0.04608, 0.122, 0.04608, 0.1219, 0.04644, 0.1227, 0.04644, 0.1226, 0.04609])
me_plane_004.materials.append(mat_material)
me_plane_004.use_remesh_fix_poles = True
me_plane_004.use_remesh_preserve_attributes = False
me_plane_004.use_mirror_vertex_groups = False
me_plane_004.update()

# ---- objects
ob_coupe_02_blue = bpy.data.objects.new('Coupe_02_Blue', me_plane)
ob_wheel_fl = bpy.data.objects.new('Wheel_FL', me_plane_001)
ob_wheel_rl = bpy.data.objects.new('Wheel_RL', me_plane_002)
ob_wheel_fr = bpy.data.objects.new('Wheel_FR', me_plane_003)
ob_wheel_rr = bpy.data.objects.new('Wheel_RR', me_plane_004)

# ---- transforms, parenting, visibility, modifiers, constraints
ob_coupe_02_blue.location = (0.0, 0.0, 0.0)
ob_coupe_02_blue.lineart.crease_threshold = 0.0
ob_wheel_fl.parent = ob_coupe_02_blue
ob_wheel_fl.location = (0.0, 0.0, 0.0)
ob_wheel_fl.lineart.crease_threshold = 0.0
ob_wheel_rl.parent = ob_coupe_02_blue
ob_wheel_rl.location = (0.0, 0.0, 0.0)
ob_wheel_rl.lineart.crease_threshold = 0.0
ob_wheel_fr.parent = ob_coupe_02_blue
ob_wheel_fr.location = (0.0, 0.0, 0.0)
ob_wheel_fr.lineart.crease_threshold = 0.0
ob_wheel_rr.parent = ob_coupe_02_blue
ob_wheel_rr.location = (0.0, 0.0, 0.0)
ob_wheel_rr.lineart.crease_threshold = 0.0

# ---- collection membership
col_collection.objects.link(ob_coupe_02_blue)
col_collection.objects.link(ob_wheel_fl)
col_collection.objects.link(ob_wheel_rl)
col_collection.objects.link(ob_wheel_fr)
col_collection.objects.link(ob_wheel_rr)

# ---- scene / render settings (as saved in the file)
scene.frame_start = 1; scene.frame_end = 250; scene.frame_set(1)
scene.render.engine = 'BLENDER_EEVEE_NEXT'
scene.cycles.use_denoising = False
scene.cycles.samples = 128
scene.cycles.sampling_pattern = 'TABULATED_SOBOL'
scene.cycles.use_adaptive_sampling = False
scene.cycles.use_light_tree = False
scene.view_settings.view_transform = 'Filmic'
bpy.context.view_layer.update()

# ---- added for rendering (the .blend has no active camera and no usable light): camera, sun
cam_auto = bpy.data.cameras.new('AutoCamera')
cam_auto.lens = 50.0
cam_auto.sensor_width = 36.0
cam_auto.clip_end = 1000.0
ob_auto_camera = bpy.data.objects.new('AutoCamera', cam_auto)
scene.collection.objects.link(ob_auto_camera)
ob_auto_camera.location = (2.24643, -2.90467, 2.18801)
ob_auto_camera.rotation_euler = (1.09748, -7.21219e-08, 0.694738)
scene.camera = ob_auto_camera
light_auto_sun = bpy.data.lights.new('AutoSun', 'SUN')
light_auto_sun.energy = 3.0
light_auto_sun.angle = 0.0523599
ob_auto_sun = bpy.data.objects.new('AutoSun', light_auto_sun)
scene.collection.objects.link(ob_auto_sun)
ob_auto_sun.rotation_euler = (0.872665, 0.174533, 0.523599)
bpy.context.view_layer.update()
